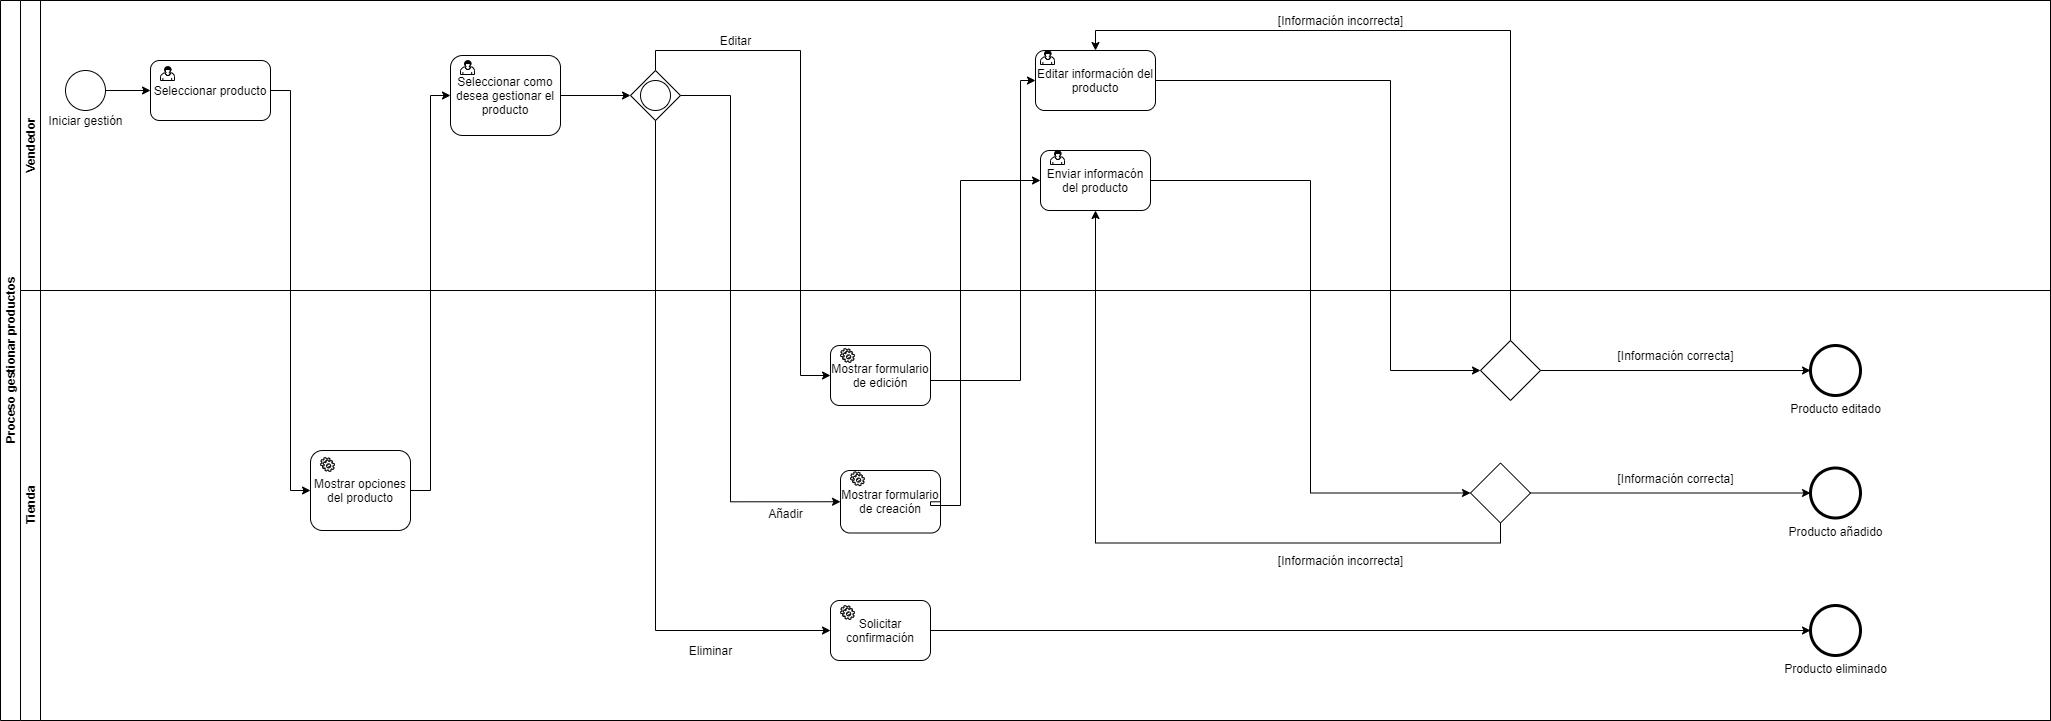

The diagram above was exported from draw.io. Its source (the exported page's mxGraphModel, read from the mxfile embedded in the PNG):
<mxGraphModel dx="1182" dy="525" grid="1" gridSize="10" guides="1" tooltips="1" connect="1" arrows="1" fold="1" page="1" pageScale="1" pageWidth="850" pageHeight="1100" math="0" shadow="0">
  <root>
    <mxCell id="alOb-SEtm7JaMG02tEx3-0" />
    <mxCell id="alOb-SEtm7JaMG02tEx3-1" parent="alOb-SEtm7JaMG02tEx3-0" />
    <mxCell id="wIzpLqxpFQNBOsMws011-0" value="Proceso gestionar productos" style="swimlane;html=1;horizontal=0;startSize=20;" parent="alOb-SEtm7JaMG02tEx3-1" vertex="1">
      <mxGeometry x="130" y="120" width="2050" height="720" as="geometry" />
    </mxCell>
    <mxCell id="wIzpLqxpFQNBOsMws011-16" value="Vendedor" style="swimlane;html=1;horizontal=0;startSize=20;" parent="wIzpLqxpFQNBOsMws011-0" vertex="1">
      <mxGeometry x="20" width="2030" height="290" as="geometry" />
    </mxCell>
    <mxCell id="wIzpLqxpFQNBOsMws011-17" style="edgeStyle=orthogonalEdgeStyle;rounded=0;orthogonalLoop=1;jettySize=auto;html=1;entryX=0;entryY=0.5;entryDx=0;entryDy=0;" parent="wIzpLqxpFQNBOsMws011-16" source="wIzpLqxpFQNBOsMws011-18" target="wIzpLqxpFQNBOsMws011-19" edge="1">
      <mxGeometry relative="1" as="geometry" />
    </mxCell>
    <mxCell id="wIzpLqxpFQNBOsMws011-18" value="" style="ellipse;whiteSpace=wrap;html=1;aspect=fixed;" parent="wIzpLqxpFQNBOsMws011-16" vertex="1">
      <mxGeometry x="45" y="70" width="40" height="40" as="geometry" />
    </mxCell>
    <mxCell id="wIzpLqxpFQNBOsMws011-19" value="Seleccionar producto" style="rounded=1;whiteSpace=wrap;html=1;" parent="wIzpLqxpFQNBOsMws011-16" vertex="1">
      <mxGeometry x="130" y="60" width="120" height="60" as="geometry" />
    </mxCell>
    <mxCell id="saDxw5LcxfWy1hf0iOp7-0" style="edgeStyle=orthogonalEdgeStyle;rounded=0;orthogonalLoop=1;jettySize=auto;html=1;exitX=1;exitY=0.5;exitDx=0;exitDy=0;entryX=0;entryY=0.5;entryDx=0;entryDy=0;" parent="wIzpLqxpFQNBOsMws011-16" source="IWXRYDKnZ1VHSWDGcfp6-0" target="saDxw5LcxfWy1hf0iOp7-1" edge="1">
      <mxGeometry relative="1" as="geometry">
        <mxPoint x="760" y="109.66666666666674" as="targetPoint" />
      </mxGeometry>
    </mxCell>
    <mxCell id="saDxw5LcxfWy1hf0iOp7-3" value="" style="group" parent="wIzpLqxpFQNBOsMws011-16" vertex="1" connectable="0">
      <mxGeometry x="610" y="70" width="50" height="50" as="geometry" />
    </mxCell>
    <mxCell id="saDxw5LcxfWy1hf0iOp7-1" value="" style="rhombus;whiteSpace=wrap;html=1;" parent="saDxw5LcxfWy1hf0iOp7-3" vertex="1">
      <mxGeometry width="50" height="50" as="geometry" />
    </mxCell>
    <mxCell id="saDxw5LcxfWy1hf0iOp7-2" value="" style="ellipse;whiteSpace=wrap;html=1;aspect=fixed;" parent="saDxw5LcxfWy1hf0iOp7-3" vertex="1">
      <mxGeometry x="10" y="10" width="30" height="30" as="geometry" />
    </mxCell>
    <mxCell id="L7QPPfvik7ys7p3AF5N8-11" value="Editar" style="text;html=1;align=center;verticalAlign=middle;resizable=0;points=[];autosize=1;" parent="wIzpLqxpFQNBOsMws011-16" vertex="1">
      <mxGeometry x="690" y="30" width="50" height="20" as="geometry" />
    </mxCell>
    <mxCell id="L7QPPfvik7ys7p3AF5N8-17" value="[Información incorrecta]" style="text;html=1;align=center;verticalAlign=middle;resizable=0;points=[];autosize=1;" parent="wIzpLqxpFQNBOsMws011-16" vertex="1">
      <mxGeometry x="1250" y="10" width="140" height="20" as="geometry" />
    </mxCell>
    <mxCell id="5JbyjLPiHeP8wJlF8o9j-0" value="" style="shape=mxgraph.bpmn.user_task;html=1;outlineConnect=0;" parent="wIzpLqxpFQNBOsMws011-16" vertex="1">
      <mxGeometry x="130" y="80" width="14" as="geometry" />
    </mxCell>
    <mxCell id="5JbyjLPiHeP8wJlF8o9j-1" value="" style="shape=mxgraph.bpmn.user_task;html=1;outlineConnect=0;" parent="wIzpLqxpFQNBOsMws011-16" vertex="1">
      <mxGeometry x="140" y="66" width="14" height="14" as="geometry" />
    </mxCell>
    <mxCell id="5JbyjLPiHeP8wJlF8o9j-5" value="" style="group" parent="wIzpLqxpFQNBOsMws011-16" vertex="1" connectable="0">
      <mxGeometry x="1020" y="150" width="110" height="60" as="geometry" />
    </mxCell>
    <mxCell id="wy5nk2Dthxu2NcYzJTmR-4" value="Enviar informacón del producto" style="rounded=1;whiteSpace=wrap;html=1;" parent="5JbyjLPiHeP8wJlF8o9j-5" vertex="1">
      <mxGeometry width="110" height="60" as="geometry" />
    </mxCell>
    <mxCell id="5JbyjLPiHeP8wJlF8o9j-4" value="" style="shape=mxgraph.bpmn.user_task;html=1;outlineConnect=0;" parent="5JbyjLPiHeP8wJlF8o9j-5" vertex="1">
      <mxGeometry x="10" width="14" height="14" as="geometry" />
    </mxCell>
    <mxCell id="5JbyjLPiHeP8wJlF8o9j-6" value="" style="group" parent="wIzpLqxpFQNBOsMws011-16" vertex="1" connectable="0">
      <mxGeometry x="1015" y="50" width="120" height="60" as="geometry" />
    </mxCell>
    <mxCell id="L7QPPfvik7ys7p3AF5N8-1" value="Editar información del producto" style="rounded=1;whiteSpace=wrap;html=1;" parent="5JbyjLPiHeP8wJlF8o9j-6" vertex="1">
      <mxGeometry width="120" height="60" as="geometry" />
    </mxCell>
    <mxCell id="5JbyjLPiHeP8wJlF8o9j-3" value="" style="shape=mxgraph.bpmn.user_task;html=1;outlineConnect=0;" parent="5JbyjLPiHeP8wJlF8o9j-6" vertex="1">
      <mxGeometry x="5" width="14" height="14" as="geometry" />
    </mxCell>
    <mxCell id="5JbyjLPiHeP8wJlF8o9j-7" value="Iniciar gestión" style="text;html=1;align=center;verticalAlign=middle;resizable=0;points=[];autosize=1;" parent="wIzpLqxpFQNBOsMws011-16" vertex="1">
      <mxGeometry x="20" y="110" width="90" height="20" as="geometry" />
    </mxCell>
    <mxCell id="5JbyjLPiHeP8wJlF8o9j-10" value="" style="group" parent="wIzpLqxpFQNBOsMws011-16" vertex="1" connectable="0">
      <mxGeometry x="430" y="55" width="110" height="80" as="geometry" />
    </mxCell>
    <mxCell id="IWXRYDKnZ1VHSWDGcfp6-0" value="Seleccionar como desea gestionar el producto" style="rounded=1;whiteSpace=wrap;html=1;" parent="5JbyjLPiHeP8wJlF8o9j-10" vertex="1">
      <mxGeometry width="110" height="80" as="geometry" />
    </mxCell>
    <mxCell id="5JbyjLPiHeP8wJlF8o9j-2" value="" style="shape=mxgraph.bpmn.user_task;html=1;outlineConnect=0;" parent="5JbyjLPiHeP8wJlF8o9j-10" vertex="1">
      <mxGeometry x="10" y="5" width="14" height="14" as="geometry" />
    </mxCell>
    <mxCell id="saDxw5LcxfWy1hf0iOp7-5" value="Mostrar formulario de creación" style="rounded=1;whiteSpace=wrap;html=1;" parent="wIzpLqxpFQNBOsMws011-0" vertex="1">
      <mxGeometry x="840" y="470" width="100" height="62.5" as="geometry" />
    </mxCell>
    <mxCell id="saDxw5LcxfWy1hf0iOp7-4" style="edgeStyle=orthogonalEdgeStyle;rounded=0;orthogonalLoop=1;jettySize=auto;html=1;exitX=1;exitY=0.5;exitDx=0;exitDy=0;entryX=0;entryY=0.5;entryDx=0;entryDy=0;" parent="wIzpLqxpFQNBOsMws011-0" source="saDxw5LcxfWy1hf0iOp7-1" target="saDxw5LcxfWy1hf0iOp7-5" edge="1">
      <mxGeometry relative="1" as="geometry">
        <mxPoint x="820" y="501" as="targetPoint" />
        <Array as="points">
          <mxPoint x="730" y="95" />
          <mxPoint x="730" y="501" />
        </Array>
      </mxGeometry>
    </mxCell>
    <mxCell id="L7QPPfvik7ys7p3AF5N8-5" style="edgeStyle=orthogonalEdgeStyle;rounded=0;orthogonalLoop=1;jettySize=auto;html=1;exitX=1;exitY=0.5;exitDx=0;exitDy=0;jumpStyle=arc;entryX=0;entryY=0.5;entryDx=0;entryDy=0;" parent="wIzpLqxpFQNBOsMws011-0" source="saDxw5LcxfWy1hf0iOp7-5" target="wy5nk2Dthxu2NcYzJTmR-4" edge="1">
      <mxGeometry relative="1" as="geometry">
        <Array as="points">
          <mxPoint x="930" y="505" />
          <mxPoint x="960" y="505" />
          <mxPoint x="960" y="180" />
        </Array>
        <mxPoint x="1000" y="190" as="targetPoint" />
      </mxGeometry>
    </mxCell>
    <mxCell id="wIzpLqxpFQNBOsMws011-1" value="Tienda" style="swimlane;html=1;horizontal=0;startSize=20;" parent="alOb-SEtm7JaMG02tEx3-1" vertex="1">
      <mxGeometry x="150" y="410" width="2030" height="430" as="geometry" />
    </mxCell>
    <mxCell id="wIzpLqxpFQNBOsMws011-29" value="Mostrar opciones del producto" style="rounded=1;whiteSpace=wrap;html=1;" parent="wIzpLqxpFQNBOsMws011-1" vertex="1">
      <mxGeometry x="290" y="160" width="100" height="80" as="geometry" />
    </mxCell>
    <mxCell id="L7QPPfvik7ys7p3AF5N8-8" value="Eliminar" style="text;html=1;align=center;verticalAlign=middle;resizable=0;points=[];autosize=1;" parent="wIzpLqxpFQNBOsMws011-1" vertex="1">
      <mxGeometry x="660" y="350" width="60" height="20" as="geometry" />
    </mxCell>
    <mxCell id="wy5nk2Dthxu2NcYzJTmR-3" value="Producto eliminado" style="shape=mxgraph.bpmn.shape;html=1;verticalLabelPosition=bottom;labelBackgroundColor=#ffffff;verticalAlign=top;align=center;perimeter=ellipsePerimeter;outlineConnect=0;outline=end;symbol=general;" parent="wIzpLqxpFQNBOsMws011-1" vertex="1">
      <mxGeometry x="1790" y="315" width="50" height="50" as="geometry" />
    </mxCell>
    <mxCell id="wy5nk2Dthxu2NcYzJTmR-1" style="edgeStyle=orthogonalEdgeStyle;rounded=0;orthogonalLoop=1;jettySize=auto;html=1;entryX=0;entryY=0.5;entryDx=0;entryDy=0;" parent="wIzpLqxpFQNBOsMws011-1" source="L7QPPfvik7ys7p3AF5N8-2" target="wy5nk2Dthxu2NcYzJTmR-3" edge="1">
      <mxGeometry relative="1" as="geometry">
        <mxPoint x="1830" y="370" as="targetPoint" />
      </mxGeometry>
    </mxCell>
    <mxCell id="wy5nk2Dthxu2NcYzJTmR-8" value="" style="rhombus;whiteSpace=wrap;html=1;" parent="wIzpLqxpFQNBOsMws011-1" vertex="1">
      <mxGeometry x="1450" y="172.5" width="60" height="60" as="geometry" />
    </mxCell>
    <mxCell id="wy5nk2Dthxu2NcYzJTmR-12" value="Producto añadido" style="shape=mxgraph.bpmn.shape;html=1;verticalLabelPosition=bottom;labelBackgroundColor=#ffffff;verticalAlign=top;align=center;perimeter=ellipsePerimeter;outlineConnect=0;outline=end;symbol=general;" parent="wIzpLqxpFQNBOsMws011-1" vertex="1">
      <mxGeometry x="1790" y="177.5" width="50" height="50" as="geometry" />
    </mxCell>
    <mxCell id="wy5nk2Dthxu2NcYzJTmR-11" style="edgeStyle=orthogonalEdgeStyle;rounded=0;orthogonalLoop=1;jettySize=auto;html=1;exitX=1;exitY=0.5;exitDx=0;exitDy=0;entryX=0;entryY=0.5;entryDx=0;entryDy=0;" parent="wIzpLqxpFQNBOsMws011-1" source="wy5nk2Dthxu2NcYzJTmR-8" target="wy5nk2Dthxu2NcYzJTmR-12" edge="1">
      <mxGeometry relative="1" as="geometry">
        <mxPoint x="2140" y="220" as="targetPoint" />
      </mxGeometry>
    </mxCell>
    <mxCell id="wy5nk2Dthxu2NcYzJTmR-0" value="Producto editado" style="shape=mxgraph.bpmn.shape;html=1;verticalLabelPosition=bottom;labelBackgroundColor=#ffffff;verticalAlign=top;align=center;perimeter=ellipsePerimeter;outlineConnect=0;outline=end;symbol=general;" parent="wIzpLqxpFQNBOsMws011-1" vertex="1">
      <mxGeometry x="1790" y="55" width="50" height="50" as="geometry" />
    </mxCell>
    <mxCell id="L7QPPfvik7ys7p3AF5N8-19" value="[Información correcta]" style="text;html=1;align=center;verticalAlign=middle;resizable=0;points=[];autosize=1;" parent="wIzpLqxpFQNBOsMws011-1" vertex="1">
      <mxGeometry x="1590" y="55" width="130" height="20" as="geometry" />
    </mxCell>
    <mxCell id="ZvHmvbYrQBmqijh4RTwS-1" value="[Información correcta]" style="text;html=1;align=center;verticalAlign=middle;resizable=0;points=[];autosize=1;" parent="wIzpLqxpFQNBOsMws011-1" vertex="1">
      <mxGeometry x="1590" y="177.5" width="130" height="20" as="geometry" />
    </mxCell>
    <mxCell id="L7QPPfvik7ys7p3AF5N8-6" value="" style="rhombus;whiteSpace=wrap;html=1;" parent="wIzpLqxpFQNBOsMws011-1" vertex="1">
      <mxGeometry x="1460" y="50" width="60" height="60" as="geometry" />
    </mxCell>
    <mxCell id="L7QPPfvik7ys7p3AF5N8-18" style="edgeStyle=orthogonalEdgeStyle;rounded=0;orthogonalLoop=1;jettySize=auto;html=1;exitX=1;exitY=0.5;exitDx=0;exitDy=0;" parent="wIzpLqxpFQNBOsMws011-1" source="L7QPPfvik7ys7p3AF5N8-6" target="wy5nk2Dthxu2NcYzJTmR-0" edge="1">
      <mxGeometry relative="1" as="geometry">
        <mxPoint x="2090" y="-199.79310344827582" as="targetPoint" />
      </mxGeometry>
    </mxCell>
    <mxCell id="ZvHmvbYrQBmqijh4RTwS-0" value="[Información incorrecta]" style="text;html=1;align=center;verticalAlign=middle;resizable=0;points=[];autosize=1;" parent="wIzpLqxpFQNBOsMws011-1" vertex="1">
      <mxGeometry x="1250" y="260" width="140" height="20" as="geometry" />
    </mxCell>
    <mxCell id="L7QPPfvik7ys7p3AF5N8-4" value="Añadir" style="text;html=1;align=center;verticalAlign=middle;resizable=0;points=[];autosize=1;" parent="wIzpLqxpFQNBOsMws011-1" vertex="1">
      <mxGeometry x="740" y="212.5" width="50" height="20" as="geometry" />
    </mxCell>
    <mxCell id="PSfKCFqLyK-So230yrWm-1" value="" style="shape=mxgraph.bpmn.service_task;html=1;outlineConnect=0;" parent="wIzpLqxpFQNBOsMws011-1" vertex="1">
      <mxGeometry x="830" y="181.25" width="14" height="14" as="geometry" />
    </mxCell>
    <mxCell id="PSfKCFqLyK-So230yrWm-2" value="" style="group" parent="wIzpLqxpFQNBOsMws011-1" connectable="0" vertex="1">
      <mxGeometry x="810" y="55" width="100" height="60" as="geometry" />
    </mxCell>
    <mxCell id="L7QPPfvik7ys7p3AF5N8-10" value="Mostrar formulario de edición" style="rounded=1;whiteSpace=wrap;html=1;" parent="PSfKCFqLyK-So230yrWm-2" vertex="1">
      <mxGeometry width="100" height="60" as="geometry" />
    </mxCell>
    <mxCell id="PSfKCFqLyK-So230yrWm-0" value="" style="shape=mxgraph.bpmn.service_task;html=1;outlineConnect=0;" parent="PSfKCFqLyK-So230yrWm-2" vertex="1">
      <mxGeometry x="10" y="3" width="14" height="14" as="geometry" />
    </mxCell>
    <mxCell id="PSfKCFqLyK-So230yrWm-4" value="" style="group" parent="wIzpLqxpFQNBOsMws011-1" connectable="0" vertex="1">
      <mxGeometry x="810" y="310" width="100" height="60" as="geometry" />
    </mxCell>
    <mxCell id="L7QPPfvik7ys7p3AF5N8-2" value="Solicitar confirmación" style="rounded=1;whiteSpace=wrap;html=1;" parent="PSfKCFqLyK-So230yrWm-4" vertex="1">
      <mxGeometry width="100" height="60" as="geometry" />
    </mxCell>
    <mxCell id="PSfKCFqLyK-So230yrWm-3" value="" style="shape=mxgraph.bpmn.service_task;html=1;outlineConnect=0;" parent="PSfKCFqLyK-So230yrWm-4" vertex="1">
      <mxGeometry x="10" y="5" width="14" height="14" as="geometry" />
    </mxCell>
    <mxCell id="PSfKCFqLyK-So230yrWm-5" value="" style="shape=mxgraph.bpmn.service_task;html=1;outlineConnect=0;" parent="wIzpLqxpFQNBOsMws011-1" vertex="1">
      <mxGeometry x="300" y="167" width="14" height="14" as="geometry" />
    </mxCell>
    <mxCell id="wIzpLqxpFQNBOsMws011-38" style="edgeStyle=orthogonalEdgeStyle;rounded=0;orthogonalLoop=1;jettySize=auto;html=1;entryX=0;entryY=0.5;entryDx=0;entryDy=0;" parent="alOb-SEtm7JaMG02tEx3-1" source="wIzpLqxpFQNBOsMws011-19" target="wIzpLqxpFQNBOsMws011-29" edge="1">
      <mxGeometry relative="1" as="geometry">
        <mxPoint x="410" y="475" as="targetPoint" />
      </mxGeometry>
    </mxCell>
    <mxCell id="wIzpLqxpFQNBOsMws011-40" style="edgeStyle=orthogonalEdgeStyle;rounded=0;orthogonalLoop=1;jettySize=auto;html=1;entryX=0;entryY=0.5;entryDx=0;entryDy=0;" parent="alOb-SEtm7JaMG02tEx3-1" source="wIzpLqxpFQNBOsMws011-29" target="IWXRYDKnZ1VHSWDGcfp6-0" edge="1">
      <mxGeometry relative="1" as="geometry">
        <mxPoint x="690" y="720" as="targetPoint" />
      </mxGeometry>
    </mxCell>
    <mxCell id="L7QPPfvik7ys7p3AF5N8-7" style="edgeStyle=orthogonalEdgeStyle;rounded=0;orthogonalLoop=1;jettySize=auto;html=1;exitX=0.5;exitY=1;exitDx=0;exitDy=0;entryX=0;entryY=0.5;entryDx=0;entryDy=0;" parent="alOb-SEtm7JaMG02tEx3-1" source="saDxw5LcxfWy1hf0iOp7-1" target="L7QPPfvik7ys7p3AF5N8-2" edge="1">
      <mxGeometry relative="1" as="geometry" />
    </mxCell>
    <mxCell id="L7QPPfvik7ys7p3AF5N8-9" style="edgeStyle=orthogonalEdgeStyle;rounded=0;orthogonalLoop=1;jettySize=auto;html=1;exitX=0.5;exitY=0;exitDx=0;exitDy=0;entryX=0;entryY=0.5;entryDx=0;entryDy=0;" parent="alOb-SEtm7JaMG02tEx3-1" source="saDxw5LcxfWy1hf0iOp7-1" target="L7QPPfvik7ys7p3AF5N8-10" edge="1">
      <mxGeometry relative="1" as="geometry">
        <mxPoint x="1270" y="410" as="targetPoint" />
        <Array as="points">
          <mxPoint x="785" y="170" />
          <mxPoint x="930" y="170" />
          <mxPoint x="930" y="495" />
        </Array>
      </mxGeometry>
    </mxCell>
    <mxCell id="wy5nk2Dthxu2NcYzJTmR-5" style="edgeStyle=orthogonalEdgeStyle;rounded=0;orthogonalLoop=1;jettySize=auto;html=1;exitX=1;exitY=0.5;exitDx=0;exitDy=0;entryX=0;entryY=0.5;entryDx=0;entryDy=0;" parent="alOb-SEtm7JaMG02tEx3-1" source="L7QPPfvik7ys7p3AF5N8-10" target="L7QPPfvik7ys7p3AF5N8-1" edge="1">
      <mxGeometry relative="1" as="geometry">
        <Array as="points">
          <mxPoint x="1060" y="500" />
          <mxPoint x="1150" y="500" />
          <mxPoint x="1150" y="200" />
        </Array>
        <mxPoint x="1140" y="200" as="targetPoint" />
      </mxGeometry>
    </mxCell>
    <mxCell id="wy5nk2Dthxu2NcYzJTmR-7" style="edgeStyle=orthogonalEdgeStyle;rounded=0;orthogonalLoop=1;jettySize=auto;html=1;exitX=1;exitY=0.5;exitDx=0;exitDy=0;entryX=0;entryY=0.5;entryDx=0;entryDy=0;" parent="alOb-SEtm7JaMG02tEx3-1" source="wy5nk2Dthxu2NcYzJTmR-4" target="wy5nk2Dthxu2NcYzJTmR-8" edge="1">
      <mxGeometry relative="1" as="geometry">
        <mxPoint x="1860" y="620" as="targetPoint" />
      </mxGeometry>
    </mxCell>
    <mxCell id="wy5nk2Dthxu2NcYzJTmR-10" style="edgeStyle=orthogonalEdgeStyle;rounded=0;orthogonalLoop=1;jettySize=auto;html=1;exitX=0.5;exitY=1;exitDx=0;exitDy=0;entryX=0.5;entryY=1;entryDx=0;entryDy=0;" parent="alOb-SEtm7JaMG02tEx3-1" source="wy5nk2Dthxu2NcYzJTmR-8" target="wy5nk2Dthxu2NcYzJTmR-4" edge="1">
      <mxGeometry relative="1" as="geometry">
        <mxPoint x="1800" y="320" as="targetPoint" />
      </mxGeometry>
    </mxCell>
    <mxCell id="L7QPPfvik7ys7p3AF5N8-14" style="edgeStyle=orthogonalEdgeStyle;rounded=0;orthogonalLoop=1;jettySize=auto;html=1;exitX=1;exitY=0.5;exitDx=0;exitDy=0;entryX=0;entryY=0.5;entryDx=0;entryDy=0;" parent="alOb-SEtm7JaMG02tEx3-1" source="L7QPPfvik7ys7p3AF5N8-1" target="L7QPPfvik7ys7p3AF5N8-6" edge="1">
      <mxGeometry relative="1" as="geometry">
        <Array as="points">
          <mxPoint x="1520" y="200" />
          <mxPoint x="1520" y="490" />
        </Array>
      </mxGeometry>
    </mxCell>
    <mxCell id="L7QPPfvik7ys7p3AF5N8-16" style="edgeStyle=orthogonalEdgeStyle;rounded=0;orthogonalLoop=1;jettySize=auto;html=1;exitX=0.5;exitY=0;exitDx=0;exitDy=0;entryX=0.5;entryY=0;entryDx=0;entryDy=0;" parent="alOb-SEtm7JaMG02tEx3-1" source="L7QPPfvik7ys7p3AF5N8-6" target="L7QPPfvik7ys7p3AF5N8-1" edge="1">
      <mxGeometry relative="1" as="geometry" />
    </mxCell>
  </root>
</mxGraphModel>